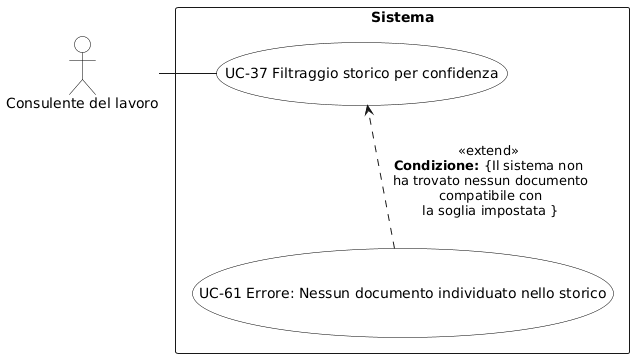

The diagram above was rendered by PlantUML. Its source (embedded in the PNG):
@startuml
skinparam backgroundColor white
skinparam actor {
  BackgroundColor white
  BorderColor black
  FontColor black
}
skinparam usecase {
  BackgroundColor white
  BorderColor black
  FontColor black
}
actor "Consulente del lavoro" as C

rectangle "Sistema" {
  (UC-37 Filtraggio storico per confidenza) as UC37
  (UC-61 Errore: Nessun documento individuato nello storico) as UC61

  ' Allineamento nascosto: UC37 a sinistra, UC61 a destra sulla stessa riga
  UC37 -[hidden]d- UC61

  ' Freccia di extend dall'errore al caso principale
  UC61 ..> UC37 : <<extend>>\n**Condizione:** {Il sistema non\n ha trovato nessun documento\n compatibile con\n la soglia impostata }
}

C - UC37
@enduml